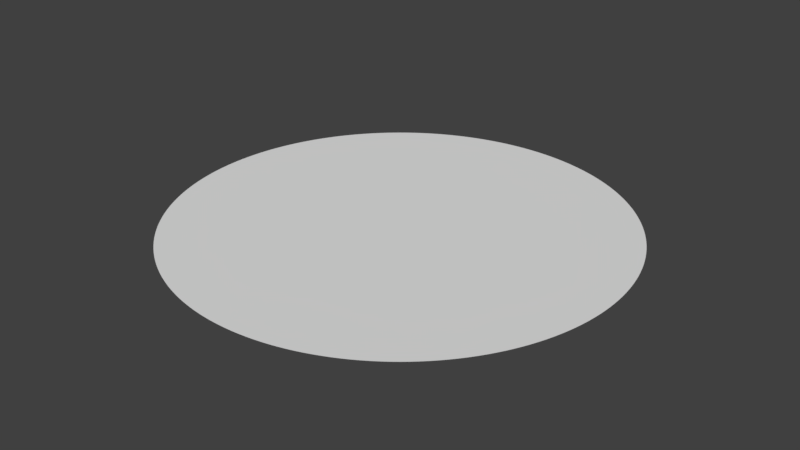 # Source: GameFieldMesh.blend  (saved by Blender 2.78.0; exported with 4.5.12 LTS)
import bpy
from mathutils import Matrix  # noqa: F401  (used for matrix-valued properties, if any)

bpy.ops.wm.read_factory_settings(use_empty=True)
scene = bpy.context.scene
scene.name = 'Scene'

# ---- collections
col_collection_1 = bpy.data.collections.new('Collection 1'); scene.collection.children.link(col_collection_1)
col_collection_2 = bpy.data.collections.new('Collection 2'); scene.collection.children.link(col_collection_2)
col_collection_2.hide_render = True
col_collection_2.hide_viewport = True

# ---- world
world_world = bpy.data.worlds.new('World'); scene.world = world_world
world_world.color = (0.05088, 0.05088, 0.05088)
world_world.use_sun_shadow = False
world_world.sun_shadow_jitter_overblur = 0.0
world_world.cycles.sampling_method = 'MANUAL'

# ---- meshes
me_gamefieldmesh = bpy.data.meshes.new('GameFieldMesh')
me_gamefieldmesh.from_pydata([(-100.0, 4.371e-06, 100.0), (100.0, 4.371e-06, 100.0), (-100.0, -4.371e-06, -100.0), (100.0, -4.371e-06, -100.0)], [], [(0, 1, 3, 2)])
_uv = me_gamefieldmesh.uv_layers.new(name='UVMap')
_uv.uv.foreach_set('vector', [0.0, 1.001e-05, 1.0, 0.0, 1.0, 1.0, 1.034e-05, 1.0])
me_gamefieldmesh.use_remesh_preserve_volume = False
me_gamefieldmesh.use_remesh_preserve_attributes = False
me_gamefieldmesh.use_mirror_vertex_groups = False
me_gamefieldmesh.update()
me_boundsmesh = bpy.data.meshes.new('BoundsMesh')
me_boundsmesh.from_pydata([(0.0, 80.0, -1.0), (0.0, 80.0, 1.0), (2.645, 79.96, -1.0), (2.645, 79.96, 1.0), (5.287, 79.83, -1.0), (5.287, 79.83, 1.0), (7.924, 79.61, -1.0), (7.924, 79.61, 1.0), (10.55, 79.3, -1.0), (10.55, 79.3, 1.0), (13.17, 78.91, -1.0), (13.17, 78.91, 1.0), (15.77, 78.43, -1.0), (15.77, 78.43, 1.0), (18.35, 77.87, -1.0), (18.35, 77.87, 1.0), (20.92, 77.22, -1.0), (20.92, 77.22, 1.0), (23.46, 76.48, -1.0), (23.46, 76.48, 1.0), (25.98, 75.67, -1.0), (25.98, 75.67, 1.0), (28.46, 74.77, -1.0), (28.46, 74.77, 1.0), (30.92, 73.78, -1.0), (30.92, 73.78, 1.0), (33.34, 72.72, -1.0), (33.34, 72.72, 1.0), (35.73, 71.58, -1.0), (35.73, 71.58, 1.0), (38.08, 70.36, -1.0), (38.08, 70.36, 1.0), (40.38, 69.06, -1.0), (40.38, 69.06, 1.0), (42.64, 67.69, -1.0), (42.64, 67.69, 1.0), (44.86, 66.24, -1.0), (44.86, 66.24, 1.0), (47.02, 64.72, -1.0), (47.02, 64.72, 1.0), (49.14, 63.13, -1.0), (49.14, 63.13, 1.0), (51.2, 61.47, -1.0), (51.2, 61.47, 1.0), (53.2, 59.75, -1.0), (53.2, 59.75, 1.0), (55.15, 57.95, -1.0), (55.15, 57.95, 1.0), (57.03, 56.1, -1.0), (57.03, 56.1, 1.0), (58.86, 54.18, -1.0), (58.86, 54.18, 1.0), (60.62, 52.21, -1.0), (60.62, 52.21, 1.0), (62.31, 50.17, -1.0), (62.31, 50.17, 1.0), (63.94, 48.09, -1.0), (63.94, 48.09, 1.0), (65.49, 45.95, -1.0), (65.49, 45.95, 1.0), (66.97, 43.76, -1.0), (66.97, 43.76, 1.0), (68.38, 41.52, -1.0), (68.38, 41.52, 1.0), (69.72, 39.23, -1.0), (69.72, 39.23, 1.0), (70.98, 36.91, -1.0), (70.98, 36.91, 1.0), (72.16, 34.54, -1.0), (72.16, 34.54, 1.0), (73.26, 32.14, -1.0), (73.26, 32.14, 1.0), (74.28, 29.7, -1.0), (74.28, 29.7, 1.0), (75.23, 27.22, -1.0), (75.23, 27.22, 1.0), (76.08, 24.72, -1.0), (76.08, 24.72, 1.0), (76.86, 22.19, -1.0), (76.86, 22.19, 1.0), (77.55, 19.64, -1.0), (77.55, 19.64, 1.0), (78.16, 17.06, -1.0), (78.16, 17.06, 1.0), (78.68, 14.47, -1.0), (78.68, 14.47, 1.0), (79.12, 11.86, -1.0), (79.12, 11.86, 1.0), (79.46, 9.239, -1.0), (79.46, 9.239, 1.0), (79.73, 6.606, -1.0), (79.73, 6.606, 1.0), (79.9, 3.967, -1.0), (79.9, 3.967, 1.0), (79.99, 1.323, -1.0), (79.99, 1.323, 1.0), (79.99, -1.323, -1.0), (79.99, -1.323, 1.0), (79.9, -3.967, -1.0), (79.9, -3.967, 1.0), (79.73, -6.606, -1.0), (79.73, -6.606, 1.0), (79.46, -9.239, -1.0), (79.46, -9.239, 1.0), (79.12, -11.86, -1.0), (79.12, -11.86, 1.0), (78.68, -14.47, -1.0), (78.68, -14.47, 1.0), (78.16, -17.06, -1.0), (78.16, -17.06, 1.0), (77.55, -19.64, -1.0), (77.55, -19.64, 1.0), (76.86, -22.19, -1.0), (76.86, -22.19, 1.0), (76.08, -24.72, -1.0), (76.08, -24.72, 1.0), (75.23, -27.22, -1.0), (75.23, -27.22, 1.0), (74.28, -29.7, -1.0), (74.28, -29.7, 1.0), (73.26, -32.14, -1.0), (73.26, -32.14, 1.0), (72.16, -34.54, -1.0), (72.16, -34.54, 1.0), (70.98, -36.91, -1.0), (70.98, -36.91, 1.0), (69.72, -39.23, -1.0), (69.72, -39.23, 1.0), (68.38, -41.52, -1.0), (68.38, -41.52, 1.0), (66.97, -43.76, -1.0), (66.97, -43.76, 1.0), (65.49, -45.95, -1.0), (65.49, -45.95, 1.0), (63.94, -48.09, -1.0), (63.94, -48.09, 1.0), (62.31, -50.17, -1.0), (62.31, -50.17, 1.0), (60.62, -52.21, -1.0), (60.62, -52.21, 1.0), (58.86, -54.18, -1.0), (58.86, -54.18, 1.0), (57.03, -56.1, -1.0), (57.03, -56.1, 1.0), (55.15, -57.95, -1.0), (55.15, -57.95, 1.0), (53.2, -59.75, -1.0), (53.2, -59.75, 1.0), (51.2, -61.47, -1.0), (51.2, -61.47, 1.0), (49.14, -63.13, -1.0), (49.14, -63.13, 1.0), (47.02, -64.72, -1.0), (47.02, -64.72, 1.0), (44.86, -66.24, -1.0), (44.86, -66.24, 1.0), (42.64, -67.69, -1.0), (42.64, -67.69, 1.0), (40.38, -69.06, -1.0), (40.38, -69.06, 1.0), (38.08, -70.36, -1.0), (38.08, -70.36, 1.0), (35.73, -71.58, -1.0), (35.73, -71.58, 1.0), (33.34, -72.72, -1.0), (33.34, -72.72, 1.0), (30.92, -73.78, -1.0), (30.92, -73.78, 1.0), (28.46, -74.77, -1.0), (28.46, -74.77, 1.0), (25.98, -75.67, -1.0), (25.98, -75.67, 1.0), (23.46, -76.48, -1.0), (23.46, -76.48, 1.0), (20.92, -77.22, -1.0), (20.92, -77.22, 1.0), (18.35, -77.87, -1.0), (18.35, -77.87, 1.0), (15.77, -78.43, -1.0), (15.77, -78.43, 1.0), (13.17, -78.91, -1.0), (13.17, -78.91, 1.0), (10.55, -79.3, -1.0), (10.55, -79.3, 1.0), (7.924, -79.61, -1.0), (7.924, -79.61, 1.0), (5.287, -79.83, -1.0), (5.287, -79.83, 1.0), (2.645, -79.96, -1.0), (2.645, -79.96, 1.0), (0.0001456, -80.0, -1.0), (0.0001456, -80.0, 1.0), (-2.645, -79.96, -1.0), (-2.645, -79.96, 1.0), (-5.287, -79.83, -1.0), (-5.287, -79.83, 1.0), (-7.923, -79.61, -1.0), (-7.923, -79.61, 1.0), (-10.55, -79.3, -1.0), (-10.55, -79.3, 1.0), (-13.17, -78.91, -1.0), (-13.17, -78.91, 1.0), (-15.77, -78.43, -1.0), (-15.77, -78.43, 1.0), (-18.35, -77.87, -1.0), (-18.35, -77.87, 1.0), (-20.92, -77.22, -1.0), (-20.92, -77.22, 1.0), (-23.46, -76.48, -1.0), (-23.46, -76.48, 1.0), (-25.98, -75.67, -1.0), (-25.98, -75.67, 1.0), (-28.46, -74.77, -1.0), (-28.46, -74.77, 1.0), (-30.92, -73.78, -1.0), (-30.92, -73.78, 1.0), (-33.34, -72.72, -1.0), (-33.34, -72.72, 1.0), (-35.73, -71.58, -1.0), (-35.73, -71.58, 1.0), (-38.08, -70.36, -1.0), (-38.08, -70.36, 1.0), (-40.38, -69.06, -1.0), (-40.38, -69.06, 1.0), (-42.64, -67.69, -1.0), (-42.64, -67.69, 1.0), (-44.86, -66.24, -1.0), (-44.86, -66.24, 1.0), (-47.02, -64.72, -1.0), (-47.02, -64.72, 1.0), (-49.14, -63.13, -1.0), (-49.14, -63.13, 1.0), (-51.2, -61.47, -1.0), (-51.2, -61.47, 1.0), (-53.2, -59.75, -1.0), (-53.2, -59.75, 1.0), (-55.15, -57.95, -1.0), (-55.15, -57.95, 1.0), (-57.03, -56.1, -1.0), (-57.03, -56.1, 1.0), (-58.86, -54.18, -1.0), (-58.86, -54.18, 1.0), (-60.62, -52.21, -1.0), (-60.62, -52.21, 1.0), (-62.31, -50.17, -1.0), (-62.31, -50.17, 1.0), (-63.93, -48.09, -1.0), (-63.93, -48.09, 1.0), (-65.49, -45.95, -1.0), (-65.49, -45.95, 1.0), (-66.97, -43.76, -1.0), (-66.97, -43.76, 1.0), (-68.38, -41.52, -1.0), (-68.38, -41.52, 1.0), (-69.72, -39.23, -1.0), (-69.72, -39.23, 1.0), (-70.98, -36.91, -1.0), (-70.98, -36.91, 1.0), (-72.16, -34.54, -1.0), (-72.16, -34.54, 1.0), (-73.26, -32.14, -1.0), (-73.26, -32.14, 1.0), (-74.28, -29.7, -1.0), (-74.28, -29.7, 1.0), (-75.23, -27.22, -1.0), (-75.23, -27.22, 1.0), (-76.08, -24.72, -1.0), (-76.08, -24.72, 1.0), (-76.86, -22.19, -1.0), (-76.86, -22.19, 1.0), (-77.55, -19.64, -1.0), (-77.55, -19.64, 1.0), (-78.16, -17.06, -1.0), (-78.16, -17.06, 1.0), (-78.68, -14.47, -1.0), (-78.68, -14.47, 1.0), (-79.12, -11.86, -1.0), (-79.12, -11.86, 1.0), (-79.46, -9.239, -1.0), (-79.46, -9.239, 1.0), (-79.73, -6.606, -1.0), (-79.73, -6.606, 1.0), (-79.9, -3.967, -1.0), (-79.9, -3.967, 1.0), (-79.99, -1.323, -1.0), (-79.99, -1.323, 1.0), (-79.99, 1.323, -1.0), (-79.99, 1.323, 1.0), (-79.9, 3.967, -1.0), (-79.9, 3.967, 1.0), (-79.73, 6.607, -1.0), (-79.73, 6.607, 1.0), (-79.46, 9.239, -1.0), (-79.46, 9.239, 1.0), (-79.12, 11.86, -1.0), (-79.12, 11.86, 1.0), (-78.68, 14.47, -1.0), (-78.68, 14.47, 1.0), (-78.16, 17.06, -1.0), (-78.16, 17.06, 1.0), (-77.55, 19.64, -1.0), (-77.55, 19.64, 1.0), (-76.86, 22.19, -1.0), (-76.86, 22.19, 1.0), (-76.08, 24.72, -1.0), (-76.08, 24.72, 1.0), (-75.23, 27.22, -1.0), (-75.23, 27.22, 1.0), (-74.28, 29.7, -1.0), (-74.28, 29.7, 1.0), (-73.26, 32.14, -1.0), (-73.26, 32.14, 1.0), (-72.16, 34.54, -1.0), (-72.16, 34.54, 1.0), (-70.98, 36.91, -1.0), (-70.98, 36.91, 1.0), (-69.72, 39.23, -1.0), (-69.72, 39.23, 1.0), (-68.38, 41.52, -1.0), (-68.38, 41.52, 1.0), (-66.97, 43.76, -1.0), (-66.97, 43.76, 1.0), (-65.49, 45.95, -1.0), (-65.49, 45.95, 1.0), (-63.93, 48.09, -1.0), (-63.93, 48.09, 1.0), (-62.31, 50.17, -1.0), (-62.31, 50.17, 1.0), (-60.62, 52.21, -1.0), (-60.62, 52.21, 1.0), (-58.86, 54.18, -1.0), (-58.86, 54.18, 1.0), (-57.03, 56.1, -1.0), (-57.03, 56.1, 1.0), (-55.15, 57.95, -1.0), (-55.15, 57.95, 1.0), (-53.2, 59.75, -1.0), (-53.2, 59.75, 1.0), (-51.2, 61.47, -1.0), (-51.2, 61.47, 1.0), (-49.14, 63.13, -1.0), (-49.14, 63.13, 1.0), (-47.02, 64.72, -1.0), (-47.02, 64.72, 1.0), (-44.86, 66.24, -1.0), (-44.86, 66.24, 1.0), (-42.64, 67.69, -1.0), (-42.64, 67.69, 1.0), (-40.38, 69.06, -1.0), (-40.38, 69.06, 1.0), (-38.08, 70.36, -1.0), (-38.08, 70.36, 1.0), (-35.73, 71.58, -1.0), (-35.73, 71.58, 1.0), (-33.34, 72.72, -1.0), (-33.34, 72.72, 1.0), (-30.92, 73.78, -1.0), (-30.92, 73.78, 1.0), (-28.46, 74.77, -1.0), (-28.46, 74.77, 1.0), (-25.98, 75.67, -1.0), (-25.98, 75.67, 1.0), (-23.46, 76.48, -1.0), (-23.46, 76.48, 1.0), (-20.92, 77.22, -1.0), (-20.92, 77.22, 1.0), (-18.35, 77.87, -1.0), (-18.35, 77.87, 1.0), (-15.77, 78.43, -1.0), (-15.77, 78.43, 1.0), (-13.17, 78.91, -1.0), (-13.17, 78.91, 1.0), (-10.55, 79.3, -1.0), (-10.55, 79.3, 1.0), (-7.923, 79.61, -1.0), (-7.923, 79.61, 1.0), (-5.286, 79.83, -1.0), (-5.286, 79.83, 1.0), (-2.644, 79.96, -1.0), (-2.644, 79.96, 1.0)], [], [(0, 1, 3, 2), (2, 3, 5, 4), (4, 5, 7, 6), (6, 7, 9, 8), (8, 9, 11, 10), (10, 11, 13, 12), (12, 13, 15, 14), (14, 15, 17, 16), (16, 17, 19, 18), (18, 19, 21, 20), (20, 21, 23, 22), (22, 23, 25, 24), (24, 25, 27, 26), (26, 27, 29, 28), (28, 29, 31, 30), (30, 31, 33, 32), (32, 33, 35, 34), (34, 35, 37, 36), (36, 37, 39, 38), (38, 39, 41, 40), (40, 41, 43, 42), (42, 43, 45, 44), (44, 45, 47, 46), (46, 47, 49, 48), (48, 49, 51, 50), (50, 51, 53, 52), (52, 53, 55, 54), (54, 55, 57, 56), (56, 57, 59, 58), (58, 59, 61, 60), (60, 61, 63, 62), (62, 63, 65, 64), (64, 65, 67, 66), (66, 67, 69, 68), (68, 69, 71, 70), (70, 71, 73, 72), (72, 73, 75, 74), (74, 75, 77, 76), (76, 77, 79, 78), (78, 79, 81, 80), (80, 81, 83, 82), (82, 83, 85, 84), (84, 85, 87, 86), (86, 87, 89, 88), (88, 89, 91, 90), (90, 91, 93, 92), (92, 93, 95, 94), (94, 95, 97, 96), (96, 97, 99, 98), (98, 99, 101, 100), (100, 101, 103, 102), (102, 103, 105, 104), (104, 105, 107, 106), (106, 107, 109, 108), (108, 109, 111, 110), (110, 111, 113, 112), (112, 113, 115, 114), (114, 115, 117, 116), (116, 117, 119, 118), (118, 119, 121, 120), (120, 121, 123, 122), (122, 123, 125, 124), (124, 125, 127, 126), (126, 127, 129, 128), (128, 129, 131, 130), (130, 131, 133, 132), (132, 133, 135, 134), (134, 135, 137, 136), (136, 137, 139, 138), (138, 139, 141, 140), (140, 141, 143, 142), (142, 143, 145, 144), (144, 145, 147, 146), (146, 147, 149, 148), (148, 149, 151, 150), (150, 151, 153, 152), (152, 153, 155, 154), (154, 155, 157, 156), (156, 157, 159, 158), (158, 159, 161, 160), (160, 161, 163, 162), (162, 163, 165, 164), (164, 165, 167, 166), (166, 167, 169, 168), (168, 169, 171, 170), (170, 171, 173, 172), (172, 173, 175, 174), (174, 175, 177, 176), (176, 177, 179, 178), (178, 179, 181, 180), (180, 181, 183, 182), (182, 183, 185, 184), (184, 185, 187, 186), (186, 187, 189, 188), (188, 189, 191, 190), (190, 191, 193, 192), (192, 193, 195, 194), (194, 195, 197, 196), (196, 197, 199, 198), (198, 199, 201, 200), (200, 201, 203, 202), (202, 203, 205, 204), (204, 205, 207, 206), (206, 207, 209, 208), (208, 209, 211, 210), (210, 211, 213, 212), (212, 213, 215, 214), (214, 215, 217, 216), (216, 217, 219, 218), (218, 219, 221, 220), (220, 221, 223, 222), (222, 223, 225, 224), (224, 225, 227, 226), (226, 227, 229, 228), (228, 229, 231, 230), (230, 231, 233, 232), (232, 233, 235, 234), (234, 235, 237, 236), (236, 237, 239, 238), (238, 239, 241, 240), (240, 241, 243, 242), (242, 243, 245, 244), (244, 245, 247, 246), (246, 247, 249, 248), (248, 249, 251, 250), (250, 251, 253, 252), (252, 253, 255, 254), (254, 255, 257, 256), (256, 257, 259, 258), (258, 259, 261, 260), (260, 261, 263, 262), (262, 263, 265, 264), (264, 265, 267, 266), (266, 267, 269, 268), (268, 269, 271, 270), (270, 271, 273, 272), (272, 273, 275, 274), (274, 275, 277, 276), (276, 277, 279, 278), (278, 279, 281, 280), (280, 281, 283, 282), (282, 283, 285, 284), (284, 285, 287, 286), (286, 287, 289, 288), (288, 289, 291, 290), (290, 291, 293, 292), (292, 293, 295, 294), (294, 295, 297, 296), (296, 297, 299, 298), (298, 299, 301, 300), (300, 301, 303, 302), (302, 303, 305, 304), (304, 305, 307, 306), (306, 307, 309, 308), (308, 309, 311, 310), (310, 311, 313, 312), (312, 313, 315, 314), (314, 315, 317, 316), (316, 317, 319, 318), (318, 319, 321, 320), (320, 321, 323, 322), (322, 323, 325, 324), (324, 325, 327, 326), (326, 327, 329, 328), (328, 329, 331, 330), (330, 331, 333, 332), (332, 333, 335, 334), (334, 335, 337, 336), (336, 337, 339, 338), (338, 339, 341, 340), (340, 341, 343, 342), (342, 343, 345, 344), (344, 345, 347, 346), (346, 347, 349, 348), (348, 349, 351, 350), (350, 351, 353, 352), (352, 353, 355, 354), (354, 355, 357, 356), (356, 357, 359, 358), (358, 359, 361, 360), (360, 361, 363, 362), (362, 363, 365, 364), (364, 365, 367, 366), (366, 367, 369, 368), (368, 369, 371, 370), (370, 371, 373, 372), (372, 373, 375, 374), (374, 375, 377, 376), (3, 1, 379, 377, 375, 373, 371, 369, 367, 365, 363, 361, 359, 357, 355, 353, 351, 349, 347, 345, 343, 341, 339, 337, 335, 333, 331, 329, 327, 325, 323, 321, 319, 317, 315, 313, 311, 309, 307, 305, 303, 301, 299, 297, 295, 293, 291, 289, 287, 285, 283, 281, 279, 277, 275, 273, 271, 269, 267, 265, 263, 261, 259, 257, 255, 253, 251, 249, 247, 245, 243, 241, 239, 237, 235, 233, 231, 229, 227, 225, 223, 221, 219, 217, 215, 213, 211, 209, 207, 205, 203, 201, 199, 197, 195, 193, 191, 189, 187, 185, 183, 181, 179, 177, 175, 173, 171, 169, 167, 165, 163, 161, 159, 157, 155, 153, 151, 149, 147, 145, 143, 141, 139, 137, 135, 133, 131, 129, 127, 125, 123, 121, 119, 117, 115, 113, 111, 109, 107, 105, 103, 101, 99, 97, 95, 93, 91, 89, 87, 85, 83, 81, 79, 77, 75, 73, 71, 69, 67, 65, 63, 61, 59, 57, 55, 53, 51, 49, 47, 45, 43, 41, 39, 37, 35, 33, 31, 29, 27, 25, 23, 21, 19, 17, 15, 13, 11, 9, 7, 5), (376, 377, 379, 378), (378, 379, 1, 0), (0, 2, 4, 6, 8, 10, 12, 14, 16, 18, 20, 22, 24, 26, 28, 30, 32, 34, 36, 38, 40, 42, 44, 46, 48, 50, 52, 54, 56, 58, 60, 62, 64, 66, 68, 70, 72, 74, 76, 78, 80, 82, 84, 86, 88, 90, 92, 94, 96, 98, 100, 102, 104, 106, 108, 110, 112, 114, 116, 118, 120, 122, 124, 126, 128, 130, 132, 134, 136, 138, 140, 142, 144, 146, 148, 150, 152, 154, 156, 158, 160, 162, 164, 166, 168, 170, 172, 174, 176, 178, 180, 182, 184, 186, 188, 190, 192, 194, 196, 198, 200, 202, 204, 206, 208, 210, 212, 214, 216, 218, 220, 222, 224, 226, 228, 230, 232, 234, 236, 238, 240, 242, 244, 246, 248, 250, 252, 254, 256, 258, 260, 262, 264, 266, 268, 270, 272, 274, 276, 278, 280, 282, 284, 286, 288, 290, 292, 294, 296, 298, 300, 302, 304, 306, 308, 310, 312, 314, 316, 318, 320, 322, 324, 326, 328, 330, 332, 334, 336, 338, 340, 342, 344, 346, 348, 350, 352, 354, 356, 358, 360, 362, 364, 366, 368, 370, 372, 374, 376, 378)])
_uv = me_boundsmesh.uv_layers.new(name='UVMap')
_uv.uv.foreach_set('vector', [0.005263, 0.5, 0.005263, 1.0, 0.0, 1.0, 0.0, 0.5, 0.01053, 0.5, 0.01053, 1.0, 0.005263, 1.0, 0.005263, 0.5, 0.01579, 0.5, 0.01579, 1.0, 0.01053, 1.0, 0.01053, 0.5, 0.02105, 0.5, 0.02105, 1.0, 0.01579, 1.0, 0.01579, 0.5, 0.02632, 0.5, 0.02632, 1.0, 0.02105, 1.0, 0.02105, 0.5, 0.03158, 0.5, 0.03158, 1.0, 0.02632, 1.0, 0.02632, 0.5, 0.03684, 0.5, 0.03684, 1.0, 0.03158, 1.0, 0.03158, 0.5, 0.04211, 0.5, 0.04211, 1.0, 0.03684, 1.0, 0.03684, 0.5, 0.04737, 0.5, 0.04737, 1.0, 0.04211, 1.0, 0.04211, 0.5, 0.05263, 0.5, 0.05263, 1.0, 0.04737, 1.0, 0.04737, 0.5, 0.05789, 0.5, 0.05789, 1.0, 0.05263, 1.0, 0.05263, 0.5, 0.06316, 0.5, 0.06316, 1.0, 0.05789, 1.0, 0.05789, 0.5, 0.06842, 0.5, 0.06842, 1.0, 0.06316, 1.0, 0.06316, 0.5, 0.07368, 0.5, 0.07368, 1.0, 0.06842, 1.0, 0.06842, 0.5, 0.07895, 0.5, 0.07895, 1.0, 0.07368, 1.0, 0.07368, 0.5, 0.08421, 0.5, 0.08421, 1.0, 0.07895, 1.0, 0.07895, 0.5, 0.08947, 0.5, 0.08947, 1.0, 0.08421, 1.0, 0.08421, 0.5, 0.09474, 0.5, 0.09474, 1.0, 0.08947, 1.0, 0.08947, 0.5, 0.1, 0.5, 0.1, 1.0, 0.09474, 1.0, 0.09474, 0.5, 0.1053, 0.5, 0.1053, 1.0, 0.1, 1.0, 0.1, 0.5, 0.1105, 0.5, 0.1105, 1.0, 0.1053, 1.0, 0.1053, 0.5, 0.1158, 0.5, 0.1158, 1.0, 0.1105, 1.0, 0.1105, 0.5, 0.1211, 0.5, 0.1211, 1.0, 0.1158, 1.0, 0.1158, 0.5, 0.1263, 0.5, 0.1263, 1.0, 0.1211, 1.0, 0.1211, 0.5, 0.1316, 0.5, 0.1316, 1.0, 0.1263, 1.0, 0.1263, 0.5, 0.1368, 0.5, 0.1368, 1.0, 0.1316, 1.0, 0.1316, 0.5, 0.1421, 0.5, 0.1421, 1.0, 0.1368, 1.0, 0.1368, 0.5, 0.1474, 0.5, 0.1474, 1.0, 0.1421, 1.0, 0.1421, 0.5, 0.1526, 0.5, 0.1526, 1.0, 0.1474, 1.0, 0.1474, 0.5, 0.1579, 0.5, 0.1579, 1.0, 0.1526, 1.0, 0.1526, 0.5, 0.1632, 0.5, 0.1632, 1.0, 0.1579, 1.0, 0.1579, 0.5, 0.1684, 0.5, 0.1684, 1.0, 0.1632, 1.0, 0.1632, 0.5, 0.1737, 0.5, 0.1737, 1.0, 0.1684, 1.0, 0.1684, 0.5, 0.1789, 0.5, 0.1789, 1.0, 0.1737, 1.0, 0.1737, 0.5, 0.1842, 0.5, 0.1842, 1.0, 0.1789, 1.0, 0.1789, 0.5, 0.1895, 0.5, 0.1895, 1.0, 0.1842, 1.0, 0.1842, 0.5, 0.1947, 0.5, 0.1947, 1.0, 0.1895, 1.0, 0.1895, 0.5, 0.2, 0.5, 0.2, 1.0, 0.1947, 1.0, 0.1947, 0.5, 0.2053, 0.5, 0.2053, 1.0, 0.2, 1.0, 0.2, 0.5, 0.2105, 0.5, 0.2105, 1.0, 0.2053, 1.0, 0.2053, 0.5, 0.2158, 0.5, 0.2158, 1.0, 0.2105, 1.0, 0.2105, 0.5, 0.2211, 0.5, 0.2211, 1.0, 0.2158, 1.0, 0.2158, 0.5, 0.2263, 0.5, 0.2263, 1.0, 0.2211, 1.0, 0.2211, 0.5, 0.2316, 0.5, 0.2316, 1.0, 0.2263, 1.0, 0.2263, 0.5, 0.2368, 0.5, 0.2368, 1.0, 0.2316, 1.0, 0.2316, 0.5, 0.2421, 0.5, 0.2421, 1.0, 0.2368, 1.0, 0.2368, 0.5, 0.2474, 0.5, 0.2474, 1.0, 0.2421, 1.0, 0.2421, 0.5, 0.2526, 0.5, 0.2526, 1.0, 0.2474, 1.0, 0.2474, 0.5, 0.2579, 0.5, 0.2579, 1.0, 0.2526, 1.0, 0.2526, 0.5, 0.2632, 0.5, 0.2632, 1.0, 0.2579, 1.0, 0.2579, 0.5, 0.2684, 0.5, 0.2684, 1.0, 0.2632, 1.0, 0.2632, 0.5, 0.2737, 0.5, 0.2737, 1.0, 0.2684, 1.0, 0.2684, 0.5, 0.2789, 0.5, 0.2789, 1.0, 0.2737, 1.0, 0.2737, 0.5, 0.2842, 0.5, 0.2842, 1.0, 0.2789, 1.0, 0.2789, 0.5, 0.2895, 0.5, 0.2895, 1.0, 0.2842, 1.0, 0.2842, 0.5, 0.2947, 0.5, 0.2947, 1.0, 0.2895, 1.0, 0.2895, 0.5, 0.3, 0.5, 0.3, 1.0, 0.2947, 1.0, 0.2947, 0.5, 0.3053, 0.5, 0.3053, 1.0, 0.3, 1.0, 0.3, 0.5, 0.3105, 0.5, 0.3105, 1.0, 0.3053, 1.0, 0.3053, 0.5, 0.3158, 0.5, 0.3158, 1.0, 0.3105, 1.0, 0.3105, 0.5, 0.3211, 0.5, 0.3211, 1.0, 0.3158, 1.0, 0.3158, 0.5, 0.3263, 0.5, 0.3263, 1.0, 0.3211, 1.0, 0.3211, 0.5, 0.3316, 0.5, 0.3316, 1.0, 0.3263, 1.0, 0.3263, 0.5, 0.3368, 0.5, 0.3368, 1.0, 0.3316, 1.0, 0.3316, 0.5, 0.3421, 0.5, 0.3421, 1.0, 0.3368, 1.0, 0.3368, 0.5, 0.3474, 0.5, 0.3474, 1.0, 0.3421, 1.0, 0.3421, 0.5, 0.3526, 0.5, 0.3526, 1.0, 0.3474, 1.0, 0.3474, 0.5, 0.3579, 0.5, 0.3579, 1.0, 0.3526, 1.0, 0.3526, 0.5, 0.3632, 0.5, 0.3632, 1.0, 0.3579, 1.0, 0.3579, 0.5, 0.3684, 0.5, 0.3684, 1.0, 0.3632, 1.0, 0.3632, 0.5, 0.3737, 0.5, 0.3737, 1.0, 0.3684, 1.0, 0.3684, 0.5, 0.3789, 0.5, 0.3789, 1.0, 0.3737, 1.0, 0.3737, 0.5, 0.3842, 0.5, 0.3842, 1.0, 0.3789, 1.0, 0.3789, 0.5, 0.3895, 0.5, 0.3895, 1.0, 0.3842, 1.0, 0.3842, 0.5, 0.3947, 0.5, 0.3947, 1.0, 0.3895, 1.0, 0.3895, 0.5, 0.4, 0.5, 0.4, 1.0, 0.3947, 1.0, 0.3947, 0.5, 0.4053, 0.5, 0.4053, 1.0, 0.4, 1.0, 0.4, 0.5, 0.4105, 0.5, 0.4105, 1.0, 0.4053, 1.0, 0.4053, 0.5, 0.4158, 0.5, 0.4158, 1.0, 0.4105, 1.0, 0.4105, 0.5, 0.4211, 0.5, 0.4211, 1.0, 0.4158, 1.0, 0.4158, 0.5, 0.4263, 0.5, 0.4263, 1.0, 0.4211, 1.0, 0.4211, 0.5, 0.4316, 0.5, 0.4316, 1.0, 0.4263, 1.0, 0.4263, 0.5, 0.4368, 0.5, 0.4368, 1.0, 0.4316, 1.0, 0.4316, 0.5, 0.4421, 0.5, 0.4421, 1.0, 0.4368, 1.0, 0.4368, 0.5, 0.4474, 0.5, 0.4474, 1.0, 0.4421, 1.0, 0.4421, 0.5, 0.4526, 0.5, 0.4526, 1.0, 0.4474, 1.0, 0.4474, 0.5, 0.4579, 0.5, 0.4579, 1.0, 0.4526, 1.0, 0.4526, 0.5, 0.4632, 0.5, 0.4632, 1.0, 0.4579, 1.0, 0.4579, 0.5, 0.4684, 0.5, 0.4684, 1.0, 0.4632, 1.0, 0.4632, 0.5, 0.4737, 0.5, 0.4737, 1.0, 0.4684, 1.0, 0.4684, 0.5, 0.4789, 0.5, 0.4789, 1.0, 0.4737, 1.0, 0.4737, 0.5, 0.4842, 0.5, 0.4842, 1.0, 0.4789, 1.0, 0.4789, 0.5, 0.4895, 0.5, 0.4895, 1.0, 0.4842, 1.0, 0.4842, 0.5, 0.4947, 0.5, 0.4947, 1.0, 0.4895, 1.0, 0.4895, 0.5, 0.5, 0.5, 0.5, 1.0, 0.4947, 1.0, 0.4947, 0.5, 0.5053, 0.5, 0.5053, 1.0, 0.5, 1.0, 0.5, 0.5, 0.5105, 0.5, 0.5105, 1.0, 0.5053, 1.0, 0.5053, 0.5, 0.5158, 0.5, 0.5158, 1.0, 0.5105, 1.0, 0.5105, 0.5, 0.5211, 0.5, 0.5211, 1.0, 0.5158, 1.0, 0.5158, 0.5, 0.5263, 0.5, 0.5263, 1.0, 0.5211, 1.0, 0.5211, 0.5, 0.5316, 0.5, 0.5316, 1.0, 0.5263, 1.0, 0.5263, 0.5, 0.5368, 0.5, 0.5368, 1.0, 0.5316, 1.0, 0.5316, 0.5, 0.5421, 0.5, 0.5421, 1.0, 0.5368, 1.0, 0.5368, 0.5, 0.5474, 0.5, 0.5474, 1.0, 0.5421, 1.0, 0.5421, 0.5, 0.5526, 0.5, 0.5526, 1.0, 0.5474, 1.0, 0.5474, 0.5, 0.5579, 0.5, 0.5579, 1.0, 0.5526, 1.0, 0.5526, 0.5, 0.5632, 0.5, 0.5632, 1.0, 0.5579, 1.0, 0.5579, 0.5, 0.5684, 0.5, 0.5684, 1.0, 0.5632, 1.0, 0.5632, 0.5, 0.5737, 0.5, 0.5737, 1.0, 0.5684, 1.0, 0.5684, 0.5, 0.5789, 0.5, 0.5789, 1.0, 0.5737, 1.0, 0.5737, 0.5, 0.5842, 0.5, 0.5842, 1.0, 0.5789, 1.0, 0.5789, 0.5, 0.5895, 0.5, 0.5895, 1.0, 0.5842, 1.0, 0.5842, 0.5, 0.5947, 0.5, 0.5947, 1.0, 0.5895, 1.0, 0.5895, 0.5, 0.6, 0.5, 0.6, 1.0, 0.5947, 1.0, 0.5947, 0.5, 0.6053, 0.5, 0.6053, 1.0, 0.6, 1.0, 0.6, 0.5, 0.6105, 0.5, 0.6105, 1.0, 0.6053, 1.0, 0.6053, 0.5, 0.6158, 0.5, 0.6158, 1.0, 0.6105, 1.0, 0.6105, 0.5, 0.6211, 0.5, 0.6211, 1.0, 0.6158, 1.0, 0.6158, 0.5, 0.6263, 0.5, 0.6263, 1.0, 0.6211, 1.0, 0.6211, 0.5, 0.6316, 0.5, 0.6316, 1.0, 0.6263, 1.0, 0.6263, 0.5, 0.6368, 0.5, 0.6368, 1.0, 0.6316, 1.0, 0.6316, 0.5, 0.6421, 0.5, 0.6421, 1.0, 0.6368, 1.0, 0.6368, 0.5, 0.6474, 0.5, 0.6474, 1.0, 0.6421, 1.0, 0.6421, 0.5, 0.6526, 0.5, 0.6526, 1.0, 0.6474, 1.0, 0.6474, 0.5, 0.6579, 0.5, 0.6579, 1.0, 0.6526, 1.0, 0.6526, 0.5, 0.6632, 0.5, 0.6632, 1.0, 0.6579, 1.0, 0.6579, 0.5, 0.6684, 0.5, 0.6684, 1.0, 0.6632, 1.0, 0.6632, 0.5, 0.6737, 0.5, 0.6737, 1.0, 0.6684, 1.0, 0.6684, 0.5, 0.6789, 0.5, 0.6789, 1.0, 0.6737, 1.0, 0.6737, 0.5, 0.6842, 0.5, 0.6842, 1.0, 0.6789, 1.0, 0.6789, 0.5, 0.6895, 0.5, 0.6895, 1.0, 0.6842, 1.0, 0.6842, 0.5, 0.6947, 0.5, 0.6947, 1.0, 0.6895, 1.0, 0.6895, 0.5, 0.7, 0.5, 0.7, 1.0, 0.6947, 1.0, 0.6947, 0.5, 0.7053, 0.5, 0.7053, 1.0, 0.7, 1.0, 0.7, 0.5, 0.7105, 0.5, 0.7105, 1.0, 0.7053, 1.0, 0.7053, 0.5, 0.7158, 0.5, 0.7158, 1.0, 0.7105, 1.0, 0.7105, 0.5, 0.7211, 0.5, 0.7211, 1.0, 0.7158, 1.0, 0.7158, 0.5, 0.7263, 0.5, 0.7263, 1.0, 0.7211, 1.0, 0.7211, 0.5, 0.7316, 0.5, 0.7316, 1.0, 0.7263, 1.0, 0.7263, 0.5, 0.7368, 0.5, 0.7368, 1.0, 0.7316, 1.0, 0.7316, 0.5, 0.7421, 0.5, 0.7421, 1.0, 0.7368, 1.0, 0.7368, 0.5, 0.7474, 0.5, 0.7474, 1.0, 0.7421, 1.0, 0.7421, 0.5, 0.7526, 0.5, 0.7526, 1.0, 0.7474, 1.0, 0.7474, 0.5, 0.7579, 0.5, 0.7579, 1.0, 0.7526, 1.0, 0.7526, 0.5, 0.7632, 0.5, 0.7632, 1.0, 0.7579, 1.0, 0.7579, 0.5, 0.7684, 0.5, 0.7684, 1.0, 0.7632, 1.0, 0.7632, 0.5, 0.7737, 0.5, 0.7737, 1.0, 0.7684, 1.0, 0.7684, 0.5, 0.7789, 0.5, 0.7789, 1.0, 0.7737, 1.0, 0.7737, 0.5, 0.7842, 0.5, 0.7842, 1.0, 0.7789, 1.0, 0.7789, 0.5, 0.7895, 0.5, 0.7895, 1.0, 0.7842, 1.0, 0.7842, 0.5, 0.7947, 0.5, 0.7947, 1.0, 0.7895, 1.0, 0.7895, 0.5, 0.8, 0.5, 0.8, 1.0, 0.7947, 1.0, 0.7947, 0.5, 0.8053, 0.5, 0.8053, 1.0, 0.8, 1.0, 0.8, 0.5, 0.8105, 0.5, 0.8105, 1.0, 0.8053, 1.0, 0.8053, 0.5, 0.8158, 0.5, 0.8158, 1.0, 0.8105, 1.0, 0.8105, 0.5, 0.8211, 0.5, 0.8211, 1.0, 0.8158, 1.0, 0.8158, 0.5, 0.8263, 0.5, 0.8263, 1.0, 0.8211, 1.0, 0.8211, 0.5, 0.8316, 0.5, 0.8316, 1.0, 0.8263, 1.0, 0.8263, 0.5, 0.8368, 0.5, 0.8368, 1.0, 0.8316, 1.0, 0.8316, 0.5, 0.8421, 0.5, 0.8421, 1.0, 0.8368, 1.0, 0.8368, 0.5, 0.8474, 0.5, 0.8474, 1.0, 0.8421, 1.0, 0.8421, 0.5, 0.8526, 0.5, 0.8526, 1.0, 0.8474, 1.0, 0.8474, 0.5, 0.8579, 0.5, 0.8579, 1.0, 0.8526, 1.0, 0.8526, 0.5, 0.8632, 0.5, 0.8632, 1.0, 0.8579, 1.0, 0.8579, 0.5, 0.8684, 0.5, 0.8684, 1.0, 0.8632, 1.0, 0.8632, 0.5, 0.8737, 0.5, 0.8737, 1.0, 0.8684, 1.0, 0.8684, 0.5, 0.8789, 0.5, 0.8789, 1.0, 0.8737, 1.0, 0.8737, 0.5, 0.8842, 0.5, 0.8842, 1.0, 0.8789, 1.0, 0.8789, 0.5, 0.8895, 0.5, 0.8895, 1.0, 0.8842, 1.0, 0.8842, 0.5, 0.8947, 0.5, 0.8947, 1.0, 0.8895, 1.0, 0.8895, 0.5, 0.9, 0.5, 0.9, 1.0, 0.8947, 1.0, 0.8947, 0.5, 0.9053, 0.5, 0.9053, 1.0, 0.9, 1.0, 0.9, 0.5, 0.9105, 0.5, 0.9105, 1.0, 0.9053, 1.0, 0.9053, 0.5, 0.9158, 0.5, 0.9158, 1.0, 0.9105, 1.0, 0.9105, 0.5, 0.9211, 0.5, 0.9211, 1.0, 0.9158, 1.0, 0.9158, 0.5, 0.9263, 0.5, 0.9263, 1.0, 0.9211, 1.0, 0.9211, 0.5, 0.9316, 0.5, 0.9316, 1.0, 0.9263, 1.0, 0.9263, 0.5, 0.9368, 0.5, 0.9368, 1.0, 0.9316, 1.0, 0.9316, 0.5, 0.9421, 0.5, 0.9421, 1.0, 0.9368, 1.0, 0.9368, 0.5, 0.9474, 0.5, 0.9474, 1.0, 0.9421, 1.0, 0.9421, 0.5, 0.9526, 0.5, 0.9526, 1.0, 0.9474, 1.0, 0.9474, 0.5, 0.9579, 0.5, 0.9579, 1.0, 0.9526, 1.0, 0.9526, 0.5, 0.9632, 0.5, 0.9632, 1.0, 0.9579, 1.0, 0.9579, 0.5, 0.9684, 0.5, 0.9684, 1.0, 0.9632, 1.0, 0.9632, 0.5, 0.9737, 0.5, 0.9737, 1.0, 0.9684, 1.0, 0.9684, 0.5, 0.9789, 0.5, 0.9789, 1.0, 0.9737, 1.0, 0.9737, 0.5, 0.9842, 0.5, 0.9842, 1.0, 0.9789, 1.0, 0.9789, 0.5, 0.9895, 0.5, 0.9895, 1.0, 0.9842, 1.0, 0.9842, 0.5, 0.2579, 0.4899, 0.25, 0.49, 0.2421, 0.4899, 0.2341, 0.4895, 0.2262, 0.4888, 0.2183, 0.4879, 0.2105, 0.4867, 0.2027, 0.4853, 0.1949, 0.4836, 0.1872, 0.4817, 0.1796, 0.4794, 0.1721, 0.477, 0.1646, 0.4743, 0.1572, 0.4714, 0.15, 0.4682, 0.1428, 0.4647, 0.1358, 0.4611, 0.1289, 0.4572, 0.1221, 0.4531, 0.1154, 0.4487, 0.1089, 0.4442, 0.1026, 0.4394, 0.09641, 0.4344, 0.0904, 0.4292, 0.08456, 0.4239, 0.0789, 0.4183, 0.07343, 0.4125, 0.06815, 0.4066, 0.06307, 0.4005, 0.0582, 0.3943, 0.05353, 0.3878, 0.04908, 0.3813, 0.04485, 0.3746, 0.04084, 0.3677, 0.03707, 0.3607, 0.03352, 0.3536, 0.03021, 0.3464, 0.02715, 0.3391, 0.02432, 0.3317, 0.02175, 0.3242, 0.01942, 0.3166, 0.01734, 0.3089, 0.01552, 0.3012, 0.01396, 0.2934, 0.01265, 0.2856, 0.01161, 0.2777, 0.01082, 0.2698, 0.0103, 0.2619, 0.01003, 0.254, 0.01003, 0.246, 0.0103, 0.2381, 0.01082, 0.2302, 0.01161, 0.2223, 0.01265, 0.2144, 0.01396, 0.2066, 0.01552, 0.1988, 0.01734, 0.1911, 0.01942, 0.1834, 0.02175, 0.1758, 0.02432, 0.1683, 0.02715, 0.1609, 0.03021, 0.1536, 0.03352, 0.1464, 0.03707, 0.1393, 0.04084, 0.1323, 0.04485, 0.1254, 0.04908, 0.1187, 0.05353, 0.1122, 0.0582, 0.1057, 0.06307, 0.09948, 0.06815, 0.09338, 0.07343, 0.08745, 0.0789, 0.0817, 0.08456, 0.07614, 0.09039, 0.07076, 0.09641, 0.06558, 0.1026, 0.06061, 0.1089, 0.05584, 0.1154, 0.05128, 0.1221, 0.04694, 0.1289, 0.04282, 0.1358, 0.03893, 0.1428, 0.03526, 0.15, 0.03184, 0.1572, 0.02865, 0.1646, 0.0257, 0.1721, 0.023, 0.1796, 0.02055, 0.1872, 0.01835, 0.1949, 0.0164, 0.2027, 0.01471, 0.2105, 0.01327, 0.2183, 0.0121, 0.2262, 0.01118, 0.2341, 0.01052, 0.2421, 0.01013, 0.25, 0.01, 0.2579, 0.01013, 0.2659, 0.01052, 0.2738, 0.01118, 0.2817, 0.0121, 0.2895, 0.01327, 0.2973, 0.01471, 0.3051, 0.0164, 0.3128, 0.01835, 0.3204, 0.02055, 0.3279, 0.023, 0.3354, 0.0257, 0.3428, 0.02865, 0.35, 0.03184, 0.3572, 0.03527, 0.3642, 0.03893, 0.3711, 0.04282, 0.3779, 0.04694, 0.3846, 0.05128, 0.3911, 0.05584, 0.3974, 0.06061, 0.4036, 0.06558, 0.4096, 0.07076, 0.4154, 0.07614, 0.4211, 0.0817, 0.4266, 0.08745, 0.4319, 0.09338, 0.4369, 0.09948, 0.4418, 0.1057, 0.4465, 0.1122, 0.4509, 0.1187, 0.4552, 0.1254, 0.4592, 0.1323, 0.4629, 0.1393, 0.4665, 0.1464, 0.4698, 0.1536, 0.4729, 0.1609, 0.4757, 0.1683, 0.4783, 0.1758, 0.4806, 0.1834, 0.4827, 0.1911, 0.4845, 0.1988, 0.486, 0.2066, 0.4873, 0.2144, 0.4884, 0.2223, 0.4892, 0.2302, 0.4897, 0.2381, 0.49, 0.246, 0.49, 0.254, 0.4897, 0.2619, 0.4892, 0.2698, 0.4884, 0.2777, 0.4873, 0.2856, 0.486, 0.2934, 0.4845, 0.3012, 0.4827, 0.3089, 0.4806, 0.3166, 0.4783, 0.3242, 0.4757, 0.3317, 0.4729, 0.3391, 0.4698, 0.3464, 0.4665, 0.3536, 0.4629, 0.3607, 0.4592, 0.3677, 0.4552, 0.3746, 0.4509, 0.3813, 0.4465, 0.3878, 0.4418, 0.3943, 0.4369, 0.4005, 0.4319, 0.4066, 0.4266, 0.4125, 0.4211, 0.4183, 0.4154, 0.4239, 0.4096, 0.4292, 0.4036, 0.4344, 0.3974, 0.4394, 0.3911, 0.4442, 0.3846, 0.4487, 0.3779, 0.4531, 0.3711, 0.4572, 0.3642, 0.4611, 0.3572, 0.4647, 0.35, 0.4682, 0.3428, 0.4713, 0.3354, 0.4743, 0.3279, 0.477, 0.3204, 0.4794, 0.3128, 0.4817, 0.3051, 0.4836, 0.2973, 0.4853, 0.2895, 0.4867, 0.2817, 0.4879, 0.2738, 0.4888, 0.2659, 0.4895, 0.9947, 0.5, 0.9947, 1.0, 0.9895, 1.0, 0.9895, 0.5, 1.0, 0.5, 1.0, 1.0, 0.9947, 1.0, 0.9947, 0.5, 0.75, 0.49, 0.7579, 0.4899, 0.7659, 0.4895, 0.7738, 0.4888, 0.7817, 0.4879, 0.7895, 0.4867, 0.7973, 0.4853, 0.8051, 0.4836, 0.8128, 0.4817, 0.8204, 0.4794, 0.8279, 0.477, 0.8354, 0.4743, 0.8428, 0.4713, 0.85, 0.4682, 0.8572, 0.4647, 0.8642, 0.4611, 0.8711, 0.4572, 0.8779, 0.4531, 0.8846, 0.4487, 0.8911, 0.4442, 0.8974, 0.4394, 0.9036, 0.4344, 0.9096, 0.4292, 0.9154, 0.4239, 0.9211, 0.4183, 0.9266, 0.4125, 0.9319, 0.4066, 0.9369, 0.4005, 0.9418, 0.3943, 0.9465, 0.3878, 0.9509, 0.3813, 0.9552, 0.3746, 0.9592, 0.3677, 0.9629, 0.3607, 0.9665, 0.3536, 0.9698, 0.3464, 0.9729, 0.3391, 0.9757, 0.3317, 0.9783, 0.3242, 0.9806, 0.3166, 0.9827, 0.3089, 0.9845, 0.3012, 0.986, 0.2934, 0.9873, 0.2856, 0.9884, 0.2777, 0.9892, 0.2698, 0.9897, 0.2619, 0.99, 0.254, 0.99, 0.246, 0.9897, 0.2381, 0.9892, 0.2302, 0.9884, 0.2223, 0.9873, 0.2144, 0.986, 0.2066, 0.9845, 0.1988, 0.9827, 0.1911, 0.9806, 0.1834, 0.9783, 0.1758, 0.9757, 0.1683, 0.9729, 0.1609, 0.9698, 0.1536, 0.9665, 0.1464, 0.9629, 0.1393, 0.9592, 0.1323, 0.9552, 0.1254, 0.9509, 0.1187, 0.9465, 0.1122, 0.9418, 0.1057, 0.9369, 0.09948, 0.9319, 0.09338, 0.9266, 0.08745, 0.9211, 0.0817, 0.9154, 0.07614, 0.9096, 0.07076, 0.9036, 0.06558, 0.8974, 0.06061, 0.8911, 0.05584, 0.8846, 0.05128, 0.8779, 0.04694, 0.8711, 0.04282, 0.8642, 0.03893, 0.8572, 0.03527, 0.85, 0.03184, 0.8428, 0.02865, 0.8354, 0.0257, 0.8279, 0.023, 0.8204, 0.02055, 0.8128, 0.01835, 0.8051, 0.0164, 0.7973, 0.01471, 0.7895, 0.01327, 0.7817, 0.0121, 0.7738, 0.01118, 0.7659, 0.01052, 0.7579, 0.01013, 0.75, 0.01, 0.7421, 0.01013, 0.7341, 0.01052, 0.7262, 0.01118, 0.7183, 0.0121, 0.7105, 0.01327, 0.7027, 0.01471, 0.6949, 0.0164, 0.6872, 0.01835, 0.6796, 0.02055, 0.6721, 0.023, 0.6646, 0.0257, 0.6572, 0.02865, 0.65, 0.03184, 0.6428, 0.03526, 0.6358, 0.03893, 0.6289, 0.04282, 0.6221, 0.04694, 0.6154, 0.05128, 0.6089, 0.05584, 0.6026, 0.06061, 0.5964, 0.06558, 0.5904, 0.07076, 0.5846, 0.07614, 0.5789, 0.0817, 0.5734, 0.08745, 0.5681, 0.09338, 0.5631, 0.09948, 0.5582, 0.1057, 0.5535, 0.1122, 0.5491, 0.1187, 0.5448, 0.1254, 0.5408, 0.1323, 0.5371, 0.1393, 0.5335, 0.1464, 0.5302, 0.1536, 0.5271, 0.1609, 0.5243, 0.1683, 0.5217, 0.1758, 0.5194, 0.1834, 0.5173, 0.1911, 0.5155, 0.1988, 0.514, 0.2066, 0.5127, 0.2144, 0.5116, 0.2223, 0.5108, 0.2302, 0.5103, 0.2381, 0.51, 0.246, 0.51, 0.254, 0.5103, 0.2619, 0.5108, 0.2698, 0.5116, 0.2777, 0.5127, 0.2856, 0.514, 0.2934, 0.5155, 0.3012, 0.5173, 0.3089, 0.5194, 0.3166, 0.5217, 0.3242, 0.5243, 0.3317, 0.5271, 0.3391, 0.5302, 0.3464, 0.5335, 0.3536, 0.5371, 0.3607, 0.5408, 0.3677, 0.5449, 0.3746, 0.5491, 0.3813, 0.5535, 0.3878, 0.5582, 0.3943, 0.5631, 0.4005, 0.5681, 0.4066, 0.5734, 0.4125, 0.5789, 0.4183, 0.5846, 0.4239, 0.5904, 0.4292, 0.5964, 0.4344, 0.6026, 0.4394, 0.6089, 0.4442, 0.6154, 0.4487, 0.6221, 0.4531, 0.6289, 0.4572, 0.6358, 0.4611, 0.6428, 0.4647, 0.65, 0.4682, 0.6572, 0.4714, 0.6646, 0.4743, 0.6721, 0.477, 0.6796, 0.4794, 0.6872, 0.4817, 0.6949, 0.4836, 0.7027, 0.4853, 0.7105, 0.4867, 0.7183, 0.4879, 0.7262, 0.4888, 0.7341, 0.4895, 0.7421, 0.4899])
me_boundsmesh.use_remesh_preserve_volume = False
me_boundsmesh.use_remesh_preserve_attributes = False
me_boundsmesh.use_mirror_vertex_groups = False
me_boundsmesh.update()

# ---- objects
ob_gamefield = bpy.data.objects.new('GameField', me_gamefieldmesh)
ob_bounds = bpy.data.objects.new('Bounds', me_boundsmesh)

# ---- transforms, parenting, visibility, modifiers, constraints
ob_gamefield.location = (0.0, 0.0, 0.0)
ob_gamefield.rotation_euler = (1.571, 0.0, 0.0)
ob_gamefield.lineart.crease_threshold = 0.0
_m = ob_gamefield.modifiers.new('Subsurf', 'SUBSURF')
_m.uv_smooth = 'PRESERVE_CORNERS'
_m.subdivision_type = 'SIMPLE'
_m.levels = 5
_m.render_levels = 5
_m.show_only_control_edges = False
_m = ob_gamefield.modifiers.new('Subsurf.001', 'SUBSURF')
_m.uv_smooth = 'PRESERVE_CORNERS'
_m.quality = 1
_m.render_levels = 1
_m.show_only_control_edges = False
_m.use_creases = False
_m = ob_gamefield.modifiers.new('Boolean', 'BOOLEAN')
_m.object = ob_bounds
_m.operation = 'INTERSECT'
_m.solver = 'FAST'
_m = ob_gamefield.modifiers.new('Triangulate', 'TRIANGULATE')
_m.quad_method = 'FIXED'
ob_bounds.location = (0.0, 0.0, 0.0)
ob_bounds.lineart.crease_threshold = 0.0

# ---- collection membership
col_collection_1.objects.link(ob_gamefield)
col_collection_2.objects.link(ob_bounds)

# ---- scene / render settings (as saved in the file)
scene.frame_start = 1; scene.frame_end = 250; scene.frame_set(1)
scene.render.engine = 'BLENDER_EEVEE_NEXT'
scene.render.resolution_percentage = 50
scene.render.dither_intensity = 0.0
scene.cycles.use_denoising = False
scene.cycles.samples = 128
scene.cycles.sampling_pattern = 'TABULATED_SOBOL'
scene.cycles.light_sampling_threshold = 0.0
scene.cycles.use_adaptive_sampling = False
scene.cycles.use_light_tree = False
scene.cycles.blur_glossy = 0.0
scene.cycles.sample_clamp_indirect = 0.0
scene.view_settings.view_transform = 'Standard'
bpy.context.view_layer.update()

# ---- added for rendering (the .blend has no active camera and no usable light): camera, sun
cam_auto = bpy.data.cameras.new('AutoCamera')
cam_auto.lens = 50.0
cam_auto.sensor_width = 36.0
cam_auto.clip_end = 3674.05
ob_auto_camera = bpy.data.objects.new('AutoCamera', cam_auto)
scene.collection.objects.link(ob_auto_camera)
ob_auto_camera.location = (209.348, -251.218, 167.479)
ob_auto_camera.rotation_euler = (1.09748, -7.21219e-08, 0.694738)
scene.camera = ob_auto_camera
light_auto_sun = bpy.data.lights.new('AutoSun', 'SUN')
light_auto_sun.energy = 3.0
light_auto_sun.angle = 0.0523599
ob_auto_sun = bpy.data.objects.new('AutoSun', light_auto_sun)
scene.collection.objects.link(ob_auto_sun)
ob_auto_sun.rotation_euler = (0.872665, 0.174533, 0.523599)
bpy.context.view_layer.update()
